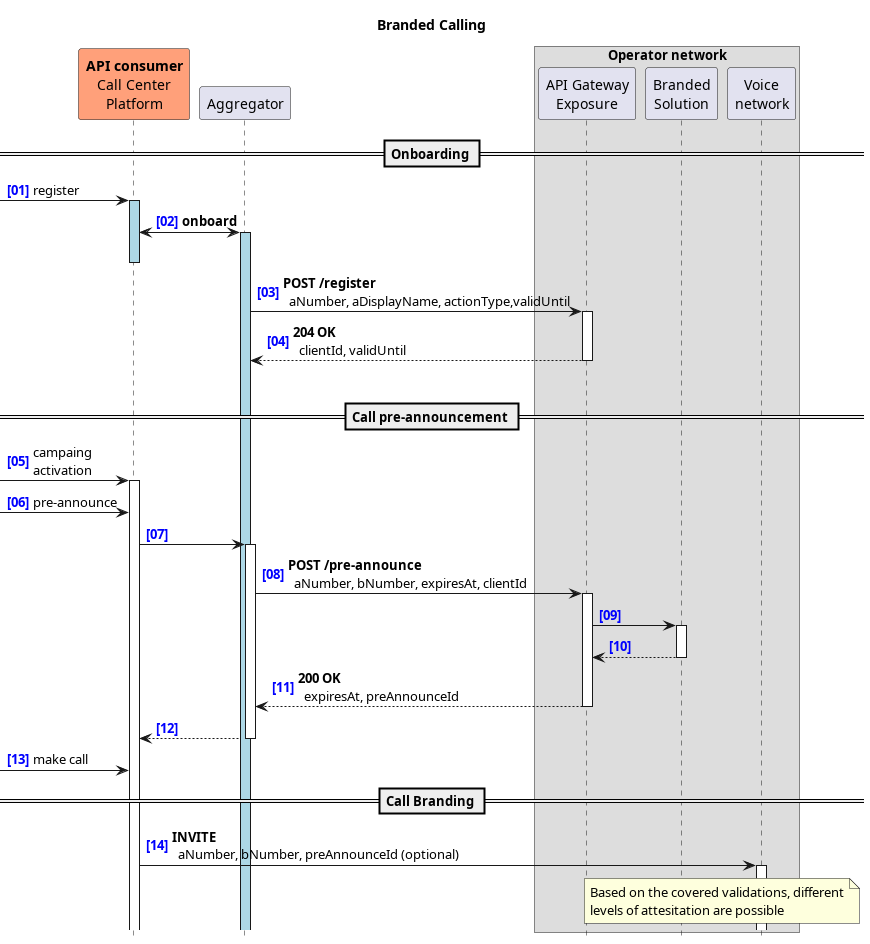

The diagram above was rendered by PlantUML. Its source (embedded in the PNG):
@startuml

title Branded Calling

autonumber "<font color=blue><b>[00]"
hide footbox

' ---------------

participant CC as "**API consumer**\nCall Center\nPlatform" #lightSalmon
participant AGG as "Aggregator"
box Operator network
    participant APIGW as "API Gateway\nExposure"
    participant BRAND as "Branded\nSolution"
    participant CSCF as "Voice\nnetwork"
endbox

== Onboarding ==

-> CC: register
activate CC #lightBlue
CC <-> AGG: **onboard**
activate AGG #lightBlue
deactivate CC

AGG -> APIGW: **POST /register**\n  aNumber, aDisplayName, actionType,validUntil

activate APIGW
return **204 OK**\n  clientId, validUntil

|||

== Call pre-announcement ==

-> CC: campaing\nactivation
activate CC

-> CC: pre-announce
CC -> AGG
activate AGG

AGG -> APIGW: **POST /pre-announce**\n  aNumber, bNumber, expiresAt, clientId
activate APIGW

APIGW -> BRAND ++
'activate BRAND
return 

return **200 OK**\n  expiresAt, preAnnounceId
return

-> CC: make call

== Call Branding ==

CC-> CSCF: **INVITE**\n  aNumber, bNumber, preAnnounceId (optional)
activate CSCF
note over BRAND, CSCF 
  Based on the covered validations, different
  levels of attesitation are possible
end note

@enduml